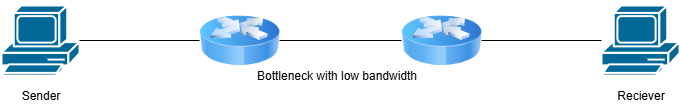

The diagram above was exported from draw.io. Its source (the exported page's mxGraphModel, read from the mxfile embedded in the PNG):
<mxGraphModel dx="1453" dy="722" grid="1" gridSize="10" guides="1" tooltips="1" connect="1" arrows="1" fold="1" page="1" pageScale="1" pageWidth="850" pageHeight="1100" math="0" shadow="0">
  <root>
    <mxCell id="0" />
    <mxCell id="1" parent="0" />
    <mxCell id="MxeGmlTFzy2rsp8SPYlO-3" value="" style="shape=mxgraph.cisco.computers_and_peripherals.pc;html=1;pointerEvents=1;dashed=0;fillColor=#036897;strokeColor=#ffffff;strokeWidth=2;verticalLabelPosition=bottom;verticalAlign=top;align=center;outlineConnect=0;" parent="1" vertex="1">
      <mxGeometry x="80" y="285" width="78" height="70" as="geometry" />
    </mxCell>
    <mxCell id="MxeGmlTFzy2rsp8SPYlO-4" value="" style="shape=mxgraph.cisco.computers_and_peripherals.pc;html=1;pointerEvents=1;dashed=0;fillColor=#036897;strokeColor=#ffffff;strokeWidth=2;verticalLabelPosition=bottom;verticalAlign=top;align=center;outlineConnect=0;" parent="1" vertex="1">
      <mxGeometry x="680" y="285" width="78" height="70" as="geometry" />
    </mxCell>
    <mxCell id="MxeGmlTFzy2rsp8SPYlO-5" value="" style="image;html=1;image=img/lib/clip_art/networking/Router_Icon_128x128.png" parent="1" vertex="1">
      <mxGeometry x="278" y="280" width="80" height="80" as="geometry" />
    </mxCell>
    <mxCell id="MxeGmlTFzy2rsp8SPYlO-6" value="" style="image;html=1;image=img/lib/clip_art/networking/Router_Icon_128x128.png" parent="1" vertex="1">
      <mxGeometry x="480" y="280" width="80" height="80" as="geometry" />
    </mxCell>
    <mxCell id="MxeGmlTFzy2rsp8SPYlO-8" value="" style="endArrow=none;html=1;rounded=0;entryX=0;entryY=0.5;entryDx=0;entryDy=0;" parent="1" source="MxeGmlTFzy2rsp8SPYlO-3" target="MxeGmlTFzy2rsp8SPYlO-5" edge="1">
      <mxGeometry width="50" height="50" relative="1" as="geometry">
        <mxPoint x="230" y="340" as="sourcePoint" />
        <mxPoint x="450" y="350" as="targetPoint" />
      </mxGeometry>
    </mxCell>
    <mxCell id="MxeGmlTFzy2rsp8SPYlO-12" value="" style="endArrow=none;html=1;rounded=0;exitX=1;exitY=0.5;exitDx=0;exitDy=0;" parent="1" source="MxeGmlTFzy2rsp8SPYlO-6" target="MxeGmlTFzy2rsp8SPYlO-4" edge="1">
      <mxGeometry width="50" height="50" relative="1" as="geometry">
        <mxPoint x="560" y="400" as="sourcePoint" />
        <mxPoint x="680" y="400" as="targetPoint" />
      </mxGeometry>
    </mxCell>
    <mxCell id="MxeGmlTFzy2rsp8SPYlO-14" value="" style="endArrow=none;html=1;rounded=0;exitX=1;exitY=0.5;exitDx=0;exitDy=0;entryX=0;entryY=0.5;entryDx=0;entryDy=0;" parent="1" source="MxeGmlTFzy2rsp8SPYlO-5" target="MxeGmlTFzy2rsp8SPYlO-6" edge="1">
      <mxGeometry width="50" height="50" relative="1" as="geometry">
        <mxPoint x="400" y="360" as="sourcePoint" />
        <mxPoint x="450" y="350" as="targetPoint" />
      </mxGeometry>
    </mxCell>
    <mxCell id="MxeGmlTFzy2rsp8SPYlO-15" value="Bottleneck with low bandwidth" style="text;html=1;align=center;verticalAlign=middle;resizable=0;points=[];autosize=1;strokeColor=none;fillColor=none;" parent="1" vertex="1">
      <mxGeometry x="325" y="340" width="180" height="30" as="geometry" />
    </mxCell>
    <mxCell id="MxeGmlTFzy2rsp8SPYlO-16" value="Sender" style="text;html=1;align=center;verticalAlign=middle;resizable=0;points=[];autosize=1;strokeColor=none;fillColor=none;" parent="1" vertex="1">
      <mxGeometry x="89" y="360" width="60" height="30" as="geometry" />
    </mxCell>
    <mxCell id="MxeGmlTFzy2rsp8SPYlO-17" value="Reciever" style="text;html=1;align=center;verticalAlign=middle;resizable=0;points=[];autosize=1;strokeColor=none;fillColor=none;" parent="1" vertex="1">
      <mxGeometry x="684" y="360" width="70" height="30" as="geometry" />
    </mxCell>
  </root>
</mxGraphModel>